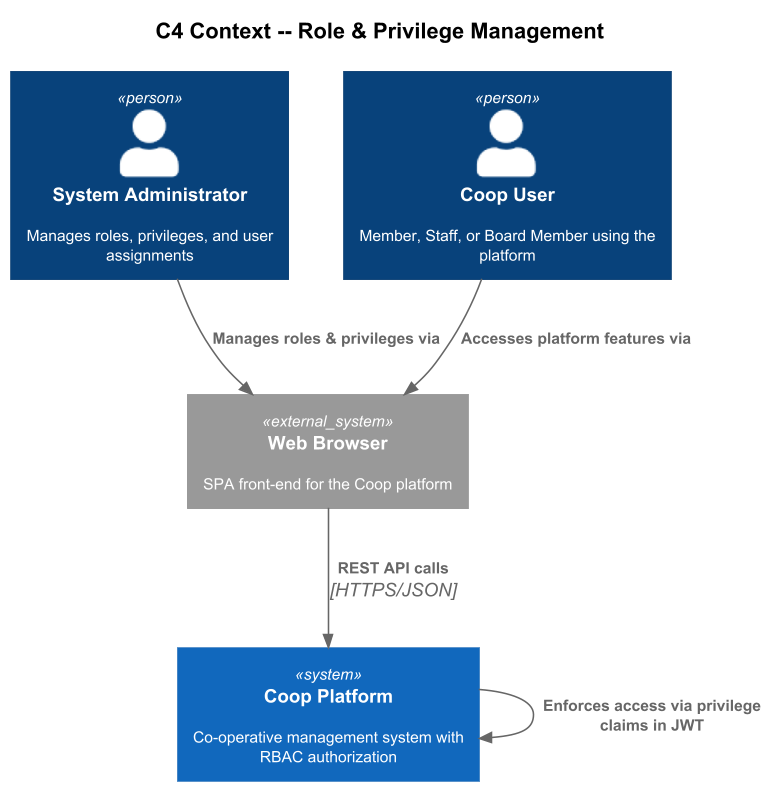

The diagram above was rendered by PlantUML. Its source (embedded in the PNG):
@startuml
!include https://raw.githubusercontent.com/plantuml-stdlib/C4-PlantUML/master/C4_Context.puml

skinparam dpi 150
skinparam defaultFontSize 10

title C4 Context -- Role & Privilege Management

Person(admin, "System Administrator", "Manages roles, privileges, and user assignments")
Person(user, "Coop User", "Member, Staff, or Board Member using the platform")

System(coop, "Coop Platform", "Co-operative management system with RBAC authorization")
System_Ext(browser, "Web Browser", "SPA front-end for the Coop platform")

Rel(admin, browser, "Manages roles & privileges via")
Rel(user, browser, "Accesses platform features via")
Rel(browser, coop, "REST API calls", "HTTPS/JSON")
Rel(coop, coop, "Enforces access via privilege claims in JWT")

@enduml